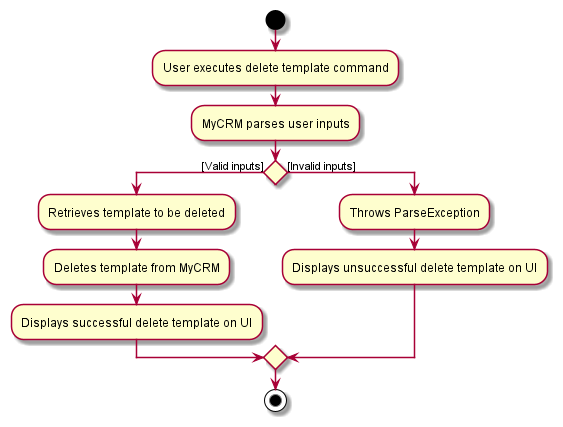

The diagram above was rendered by PlantUML. Its source (embedded in the PNG):
@startuml
start
:User executes delete template command;
:MyCRM parses user inputs;
if () then ([Valid inputs])
    :Retrieves template to be deleted;
    :Deletes template from MyCRM;
    :Displays successful delete template on UI;
else ([Invalid inputs])
    :Throws ParseException;
    :Displays unsuccessful delete template on UI;
endif
stop

@enduml